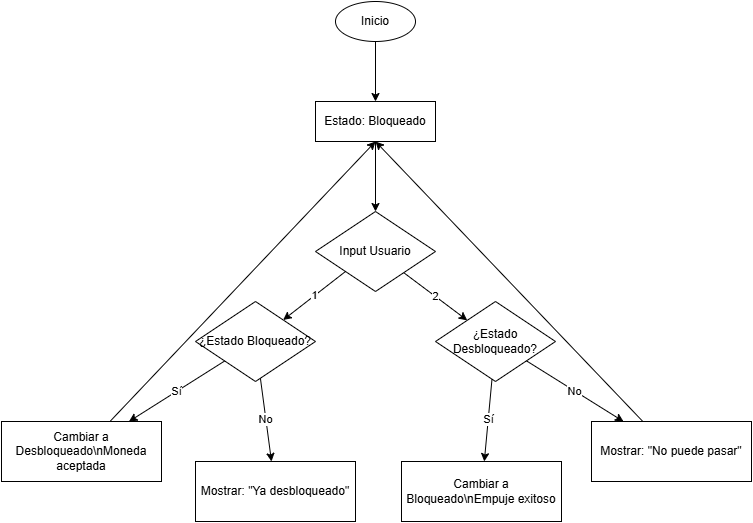

The diagram above was exported from draw.io. Its source (the exported page's mxGraphModel, read from the mxfile embedded in the PNG):
<mxGraphModel dx="1094" dy="815" grid="1" gridSize="10" guides="1" tooltips="1" connect="1" arrows="1" fold="1" page="1" pageScale="1" pageWidth="827" pageHeight="1169" math="0" shadow="0">
  <root>
    <mxCell id="WIyWlLk6GJQsqaUBKTNV-0" />
    <mxCell id="WIyWlLk6GJQsqaUBKTNV-1" parent="WIyWlLk6GJQsqaUBKTNV-0" />
    <mxCell id="U8kI0tqKMzNR2nNehozb-25" value="Inicio" style="ellipse;whiteSpace=wrap;html=1;aspect=fixed;" vertex="1" parent="WIyWlLk6GJQsqaUBKTNV-1">
      <mxGeometry x="364" y="40" width="80" height="40" as="geometry" />
    </mxCell>
    <mxCell id="U8kI0tqKMzNR2nNehozb-26" value="Estado: Bloqueado" style="rounded=0;whiteSpace=wrap;html=1;" vertex="1" parent="WIyWlLk6GJQsqaUBKTNV-1">
      <mxGeometry x="344" y="140" width="120" height="40" as="geometry" />
    </mxCell>
    <mxCell id="U8kI0tqKMzNR2nNehozb-27" value="Input Usuario" style="rhombus;whiteSpace=wrap;html=1;" vertex="1" parent="WIyWlLk6GJQsqaUBKTNV-1">
      <mxGeometry x="344" y="250" width="120" height="80" as="geometry" />
    </mxCell>
    <mxCell id="U8kI0tqKMzNR2nNehozb-28" value="¿Estado Bloqueado?" style="rhombus;whiteSpace=wrap;html=1;" vertex="1" parent="WIyWlLk6GJQsqaUBKTNV-1">
      <mxGeometry x="224" y="340" width="120" height="80" as="geometry" />
    </mxCell>
    <mxCell id="U8kI0tqKMzNR2nNehozb-29" value="Cambiar a Desbloqueado\nMoneda aceptada" style="rounded=0;whiteSpace=wrap;html=1;" vertex="1" parent="WIyWlLk6GJQsqaUBKTNV-1">
      <mxGeometry x="30" y="460" width="160" height="60" as="geometry" />
    </mxCell>
    <mxCell id="U8kI0tqKMzNR2nNehozb-30" value="Mostrar: &quot;Ya desbloqueado&quot;" style="rounded=0;whiteSpace=wrap;html=1;" vertex="1" parent="WIyWlLk6GJQsqaUBKTNV-1">
      <mxGeometry x="224" y="500" width="160" height="60" as="geometry" />
    </mxCell>
    <mxCell id="U8kI0tqKMzNR2nNehozb-31" value="¿Estado Desbloqueado?" style="rhombus;whiteSpace=wrap;html=1;" vertex="1" parent="WIyWlLk6GJQsqaUBKTNV-1">
      <mxGeometry x="464" y="340" width="120" height="80" as="geometry" />
    </mxCell>
    <mxCell id="U8kI0tqKMzNR2nNehozb-32" value="Cambiar a Bloqueado\nEmpuje exitoso" style="rounded=0;whiteSpace=wrap;html=1;" vertex="1" parent="WIyWlLk6GJQsqaUBKTNV-1">
      <mxGeometry x="430" y="500" width="160" height="60" as="geometry" />
    </mxCell>
    <mxCell id="U8kI0tqKMzNR2nNehozb-33" value="Mostrar: &quot;No puede pasar&quot;" style="rounded=0;whiteSpace=wrap;html=1;" vertex="1" parent="WIyWlLk6GJQsqaUBKTNV-1">
      <mxGeometry x="620" y="460" width="160" height="60" as="geometry" />
    </mxCell>
    <mxCell id="U8kI0tqKMzNR2nNehozb-35" value="1" style="edgeStyle=none;html=1;exitX=0;exitY=1;exitDx=0;exitDy=0;" edge="1" parent="WIyWlLk6GJQsqaUBKTNV-1" source="U8kI0tqKMzNR2nNehozb-27" target="U8kI0tqKMzNR2nNehozb-28">
      <mxGeometry relative="1" as="geometry" />
    </mxCell>
    <mxCell id="U8kI0tqKMzNR2nNehozb-36" value="2" style="edgeStyle=none;html=1;" edge="1" parent="WIyWlLk6GJQsqaUBKTNV-1" source="U8kI0tqKMzNR2nNehozb-27" target="U8kI0tqKMzNR2nNehozb-31">
      <mxGeometry relative="1" as="geometry" />
    </mxCell>
    <mxCell id="U8kI0tqKMzNR2nNehozb-38" value="Sí" style="edgeStyle=none;html=1;" edge="1" parent="WIyWlLk6GJQsqaUBKTNV-1" source="U8kI0tqKMzNR2nNehozb-28" target="U8kI0tqKMzNR2nNehozb-29">
      <mxGeometry relative="1" as="geometry" />
    </mxCell>
    <mxCell id="U8kI0tqKMzNR2nNehozb-39" value="No" style="edgeStyle=none;html=1;" edge="1" parent="WIyWlLk6GJQsqaUBKTNV-1" source="U8kI0tqKMzNR2nNehozb-28" target="U8kI0tqKMzNR2nNehozb-30">
      <mxGeometry relative="1" as="geometry" />
    </mxCell>
    <mxCell id="U8kI0tqKMzNR2nNehozb-40" value="Sí" style="edgeStyle=none;html=1;" edge="1" parent="WIyWlLk6GJQsqaUBKTNV-1" source="U8kI0tqKMzNR2nNehozb-31" target="U8kI0tqKMzNR2nNehozb-32">
      <mxGeometry relative="1" as="geometry" />
    </mxCell>
    <mxCell id="U8kI0tqKMzNR2nNehozb-41" value="No" style="edgeStyle=none;html=1;" edge="1" parent="WIyWlLk6GJQsqaUBKTNV-1" source="U8kI0tqKMzNR2nNehozb-31" target="U8kI0tqKMzNR2nNehozb-33">
      <mxGeometry relative="1" as="geometry" />
    </mxCell>
    <mxCell id="U8kI0tqKMzNR2nNehozb-42" value="" style="edgeStyle=none;html=1;entryX=0.5;entryY=1;entryDx=0;entryDy=0;" edge="1" parent="WIyWlLk6GJQsqaUBKTNV-1" source="U8kI0tqKMzNR2nNehozb-29" target="U8kI0tqKMzNR2nNehozb-26">
      <mxGeometry relative="1" as="geometry" />
    </mxCell>
    <mxCell id="U8kI0tqKMzNR2nNehozb-45" value="" style="edgeStyle=none;html=1;entryX=0.5;entryY=1;entryDx=0;entryDy=0;" edge="1" parent="WIyWlLk6GJQsqaUBKTNV-1" source="U8kI0tqKMzNR2nNehozb-33" target="U8kI0tqKMzNR2nNehozb-26">
      <mxGeometry relative="1" as="geometry" />
    </mxCell>
    <mxCell id="U8kI0tqKMzNR2nNehozb-47" value="" style="edgeStyle=none;html=1;" edge="1" parent="WIyWlLk6GJQsqaUBKTNV-1" source="U8kI0tqKMzNR2nNehozb-25" target="U8kI0tqKMzNR2nNehozb-26">
      <mxGeometry relative="1" as="geometry" />
    </mxCell>
    <mxCell id="U8kI0tqKMzNR2nNehozb-48" value="" style="edgeStyle=none;html=1;" edge="1" parent="WIyWlLk6GJQsqaUBKTNV-1" source="U8kI0tqKMzNR2nNehozb-26" target="U8kI0tqKMzNR2nNehozb-27">
      <mxGeometry relative="1" as="geometry" />
    </mxCell>
  </root>
</mxGraphModel>